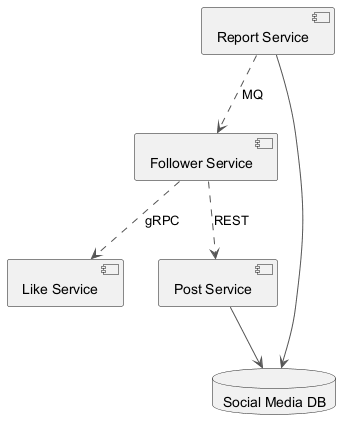

The diagram above was rendered by PlantUML. Its source (embedded in the PNG):
@startuml
skinparam backgroundColor #FFFFFF
skinparam classBackgroundColor #F1F8E9
skinparam classBorderColor #33691E
skinparam ArrowColor #555555
component "Like Service" as C_LikeService
component "Post Service" as C_PostService
component "Report Service" as C_ReportService
component "Follower Service" as C_FollowerService
database "Social Media DB" as DB_social_media
C_PostService --> DB_social_media
C_ReportService --> DB_social_media
C_ReportService ..> C_FollowerService : MQ
C_FollowerService ..> C_PostService : REST
C_FollowerService ..> C_LikeService : gRPC
@enduml